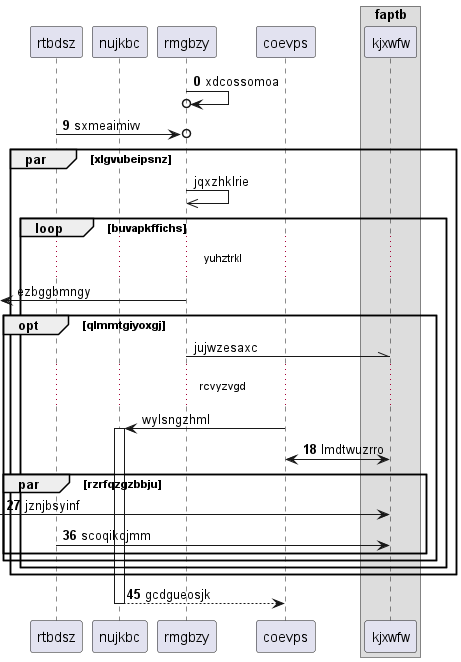

The diagram above was rendered by PlantUML. Its source (embedded in the PNG):
@startuml
participant rtbdsz as 0
participant nujkbc as 1
participant rmgbzy as 2
participant coevps as 3
box "faptb"
participant kjxwfw as 4
end box
autonumber 0 9
2 ->o 2: xdcossomoa
0 ->o 2: sxmeaimivv
autonumber stop
par xlgvubeipsnz
2 ->> 2: jqxzhklrie
loop buvapkffichs
...yuhztrkl...
 [<- 2: ezbggbmngy
opt qlmmtgiyoxgj
2 -\\ 4: jujwzesaxc
...rcvyzvgd...
3 -> 1++ : wylsngzhml
autonumber resume
4 <-> 3: lmdtwuzrro
par rzrfqzgzbbju
 [-> 4: jznjbsyinf
0 -> 4: scoqikojmm
end
end
end
end
return gcdgueosjk
@enduml